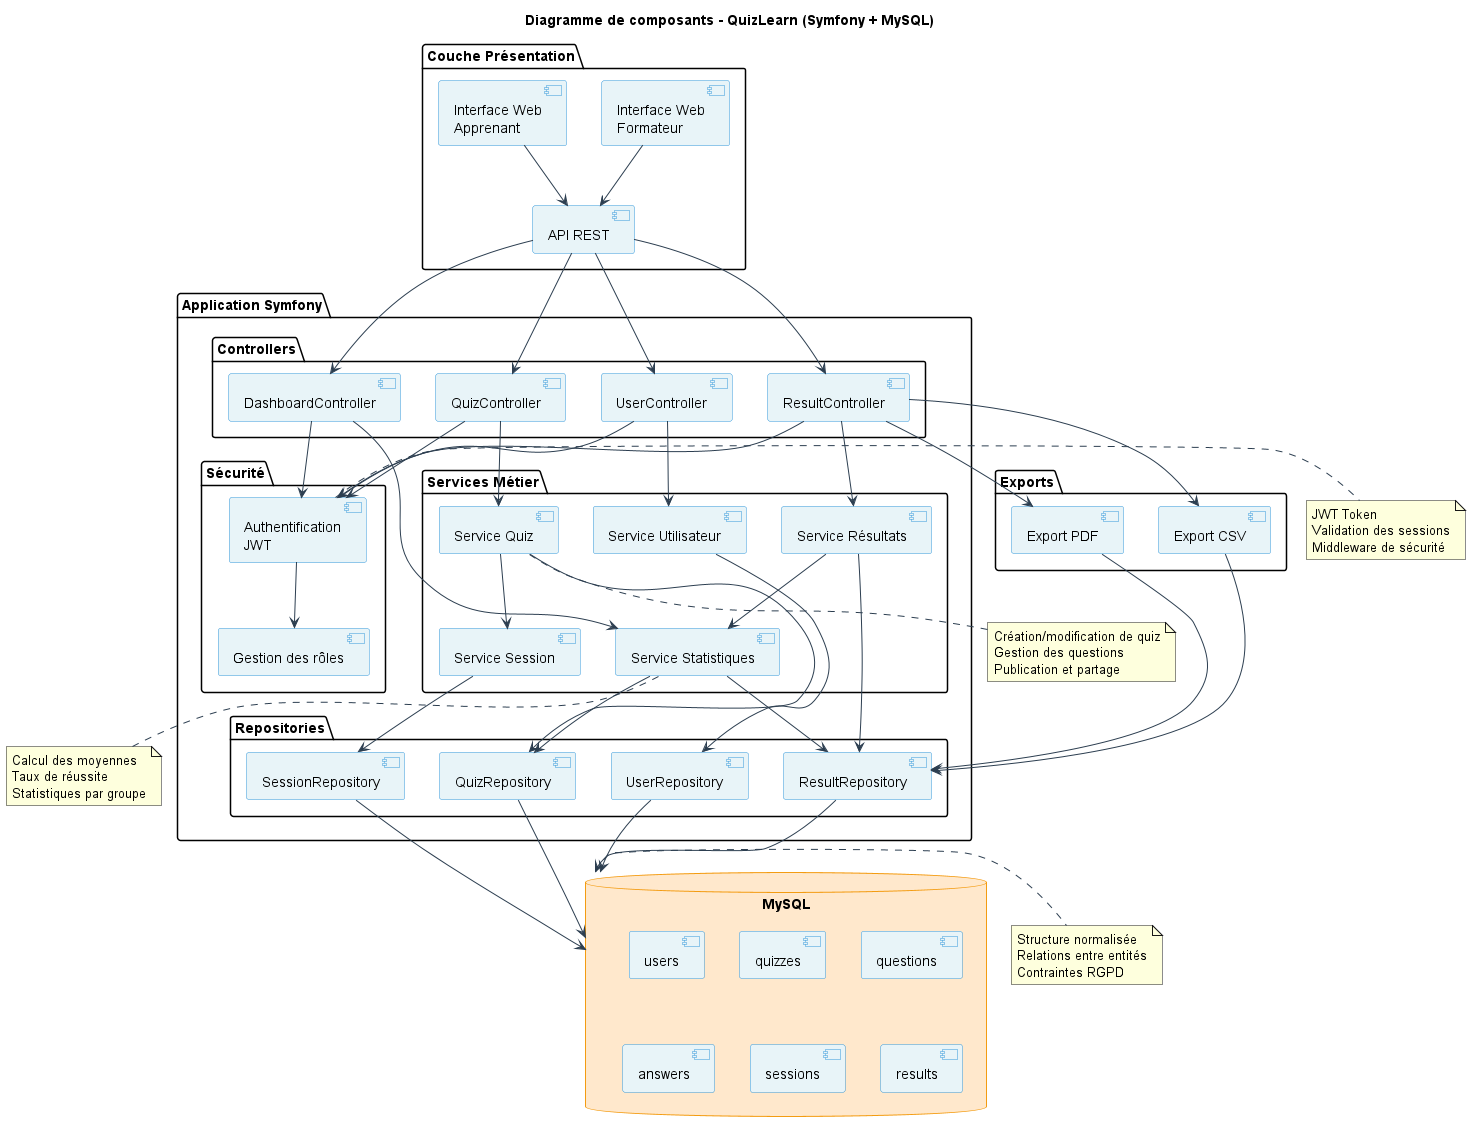

The diagram above was rendered by PlantUML. Its source (embedded in the PNG):
@startuml QuizLearn Component Diagram

!define RECTANGLE_COLOR #E8F4F8
!define DATABASE_COLOR #FFE8CC
!define EXTERNAL_COLOR #FFE6E6

skinparam component {
    BackgroundColor RECTANGLE_COLOR
    BorderColor #3498DB
    ArrowColor #2C3E50
}

skinparam database {
    BackgroundColor DATABASE_COLOR
    BorderColor #F39C12
}

title Diagramme de composants - QuizLearn (Symfony + MySQL)

' Couche Présentation
package "Couche Présentation" {
    [Interface Web\nFormateur] as WebFormateur
    [Interface Web\nApprenant] as WebApprenant
    [API REST] as API
}

' Couche Application (Symfony)
package "Application Symfony" {
    
    package "Sécurité" {
        [Authentification\nJWT] as Auth
        [Gestion des rôles] as Roles
    }
    
    package "Services Métier" {
        [Service Quiz] as QuizService
        [Service Utilisateur] as UserService
        [Service Session] as SessionService
        [Service Résultats] as ResultService
        [Service Statistiques] as StatsService
    }
    
    package "Controllers" {
        [QuizController] as QuizCtrl
        [UserController] as UserCtrl
        [ResultController] as ResultCtrl
        [DashboardController] as DashCtrl
    }
    
    package "Repositories" {
        [QuizRepository] as QuizRepo
        [UserRepository] as UserRepo
        [ResultRepository] as ResultRepo
        [SessionRepository] as SessionRepo
    }
}

' Couche Données
database "MySQL" as DB {
    [users]
    [quizzes]
    [questions]
    [answers]
    [sessions]
    [results]
}

' Exports
package "Exports" {
    [Export CSV] as CSV
    [Export PDF] as PDF
}

' Relations Présentation -> Controllers
WebFormateur --> API
WebApprenant --> API
API --> QuizCtrl
API --> UserCtrl
API --> ResultCtrl
API --> DashCtrl

' Relations Controllers -> Auth
QuizCtrl --> Auth
UserCtrl --> Auth
ResultCtrl --> Auth
DashCtrl --> Auth

Auth --> Roles

' Relations Controllers -> Services
QuizCtrl --> QuizService
UserCtrl --> UserService
ResultCtrl --> ResultService
DashCtrl --> StatsService

QuizService --> SessionService
ResultService --> StatsService

' Relations Services -> Repositories
QuizService --> QuizRepo
UserService --> UserRepo
ResultService --> ResultRepo
SessionService --> SessionRepo
StatsService --> ResultRepo
StatsService --> QuizRepo

' Relations Repositories -> Base de données
QuizRepo --> DB
UserRepo --> DB
ResultRepo --> DB
SessionRepo --> DB

' Relations Exports
ResultCtrl --> CSV
ResultCtrl --> PDF
CSV --> ResultRepo
PDF --> ResultRepo

' Notes explicatives
note right of Auth
  JWT Token
  Validation des sessions
  Middleware de sécurité
end note

note bottom of QuizService
  Création/modification de quiz
  Gestion des questions
  Publication et partage
end note

note bottom of StatsService
  Calcul des moyennes
  Taux de réussite
  Statistiques par groupe
end note

note right of DB
  Structure normalisée
  Relations entre entités
  Contraintes RGPD
end note

@enduml